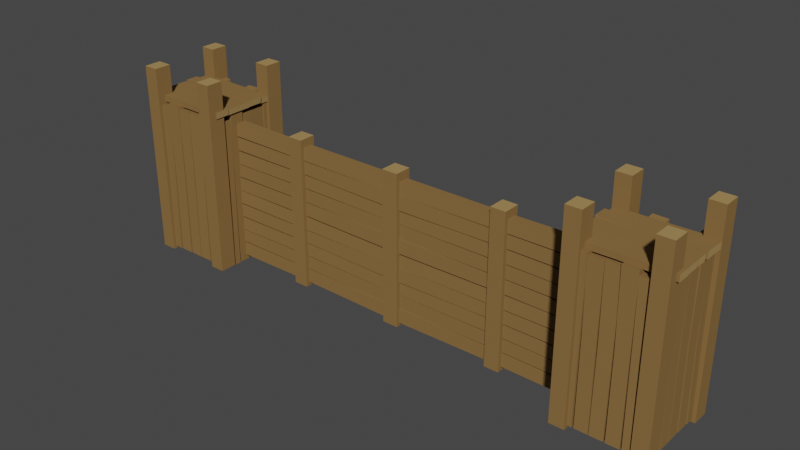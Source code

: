 # Source: WallTowers_FirstAge.blend  (saved by Blender 3.0.42; exported with 4.5.12 LTS)
import bpy
from mathutils import Matrix  # noqa: F401  (used for matrix-valued properties, if any)

bpy.ops.wm.read_factory_settings(use_empty=True)
scene = bpy.context.scene
scene.name = 'Scene'

# ---- collections
col_collection = bpy.data.collections.new('Collection'); scene.collection.children.link(col_collection)

# ---- materials (node trees are filled in below, after node groups)
mat_wood = bpy.data.materials.new('Wood')
mat_wood.alpha_threshold = 0.0
mat_wood.use_transparent_shadow = False
mat_wood.diffuse_color = (0.2462, 0.1444, 0.0538, 1.0)
mat_wood.roughness = 0.5
mat_wood_light = bpy.data.materials.new('Wood_Light')
mat_wood_light.alpha_threshold = 0.0
mat_wood_light.use_transparent_shadow = False
mat_wood_light.diffuse_color = (0.3757, 0.2432, 0.09746, 1.0)
mat_wood_light.roughness = 0.5

# ---- node groups
ng_auto_smooth = bpy.data.node_groups.new('Auto Smooth', 'GeometryNodeTree')
_s = ng_auto_smooth.interface.new_socket(name='Geometry', in_out='OUTPUT', socket_type='NodeSocketGeometry')
_s = ng_auto_smooth.interface.new_socket(name='Geometry', in_out='INPUT', socket_type='NodeSocketGeometry')
_s = ng_auto_smooth.interface.new_socket(name='Angle', in_out='INPUT', socket_type='NodeSocketFloat')
_s.subtype = 'ANGLE'
_s.min_value = 0.0
_s.max_value = 3.142
ng_auto_smooth.is_modifier = True
_N = ng_auto_smooth.nodes; _L = ng_auto_smooth.links
n0 = _N.new('NodeGroupOutput'); n0.name = 'Group Output'; n0.location = (480, -100)
n1 = _N.new('NodeGroupInput'); n1.name = 'Group Input'; n1.location = (-420, -300)
n2 = _N.new('NodeGroupInput'); n2.name = 'Group Input.001'; n2.location = (-60, -100)
n3 = _N.new('GeometryNodeSetShadeSmooth'); n3.name = 'Set Shade Smooth'; n3.location = (120, -100)
n3.domain = 'EDGE'
n4 = _N.new('GeometryNodeSetShadeSmooth'); n4.name = 'Set Shade Smooth.001'; n4.location = (300, -100)
n5 = _N.new('GeometryNodeInputMeshEdgeAngle'); n5.name = 'Edge Angle'; n5.location = (-420, -220)
n6 = _N.new('GeometryNodeInputEdgeSmooth'); n6.name = 'Is Edge Smooth'; n6.location = (-60, -160)
n7 = _N.new('GeometryNodeInputShadeSmooth'); n7.name = 'Is Face Smooth'; n7.location = (-240, -340)
n8 = _N.new('FunctionNodeBooleanMath'); n8.name = 'Boolean Math'; n8.location = (-60, -220)
n9 = _N.new('FunctionNodeCompare'); n9.name = 'Compare'; n9.location = (-240, -180)
n9.operation = 'LESS_EQUAL'
_L.new(n5.outputs[0], n9.inputs[0])
_L.new(n4.outputs[0], n0.inputs[0])
_L.new(n1.outputs[1], n9.inputs[1])
_L.new(n9.outputs[0], n8.inputs[0])
_L.new(n7.outputs[0], n8.inputs[1])
_L.new(n2.outputs[0], n3.inputs[0])
_L.new(n6.outputs[0], n3.inputs[1])
_L.new(n3.outputs[0], n4.inputs[0])
_L.new(n8.outputs[0], n3.inputs[2])
n0.is_active_output = True

# ---- material node trees

# ---- world
world_world = bpy.data.worlds.new('World'); scene.world = world_world
world_world.use_nodes = True; world_world.node_tree.nodes.clear()
_N = world_world.node_tree.nodes; _L = world_world.node_tree.links
n0 = _N.new('ShaderNodeOutputWorld'); n0.name = 'World Output'; n0.location = (300, 300)
n1 = _N.new('ShaderNodeBackground'); n1.name = 'Background'; n1.location = (10, 300)
n1.inputs[0].default_value = (0.05088, 0.05088, 0.05088, 1.0)
_L.new(n1.outputs[0], n0.inputs[0])
n0.is_active_output = True
world_world.color = (0.05088, 0.05088, 0.05088)
world_world.use_sun_shadow = False
world_world.sun_shadow_jitter_overblur = 0.0

# ---- meshes
me_cube_133 = bpy.data.meshes.new('Cube.133')
me_cube_133.from_pydata([(-0.9615, -0.08567, -0.0122), (-0.9615, -0.08567, 0.655), (-0.9615, -0.1446, -0.0122), (-0.9615, -0.1446, 0.655), (-0.9098, -0.08567, -0.0122), (-0.9098, -0.08567, 0.655), (-0.9098, -0.1446, -0.0122), (-0.9098, -0.1446, 0.655), (-0.71, -0.08567, -0.0122), (-0.71, -0.08567, 0.655), (-0.71, -0.1446, -0.0122), (-0.71, -0.1446, 0.655), (-0.6583, -0.08567, -0.0122), (-0.6583, -0.08567, 0.655), (-0.6583, -0.1446, -0.0122), (-0.6583, -0.1446, 0.655), (-0.7054, 0.1689, -0.0122), (-0.7054, 0.1689, 0.655), (-0.7054, 0.11, -0.0122), (-0.7054, 0.11, 0.655), (-0.6537, 0.1689, -0.0122), (-0.6537, 0.1689, 0.655), (-0.6537, 0.11, -0.0122), (-0.6537, 0.11, 0.655), (-0.9699, 0.1689, -0.0122), (-0.9699, 0.1689, 0.655), (-0.9699, 0.11, -0.0122), (-0.9699, 0.11, 0.655), (-0.9183, 0.1689, -0.0122), (-0.9183, 0.1689, 0.655), (-0.9183, 0.11, -0.0122), (-0.9183, 0.11, 0.655), (-0.9432, 0.1581, -0.002195), (-0.9443, 0.1595, 0.5413), (-0.9424, 0.1174, -0.002195), (-0.9435, 0.1202, 0.5373), (-0.8989, 0.1582, -0.002195), (-0.8944, 0.1597, 0.5407), (-0.8981, 0.1176, -0.002195), (-0.8936, 0.1203, 0.5368), (-0.9423, 0.156, 0.286), (-0.9416, 0.1218, 0.2925), (-0.8979, 0.1562, 0.2855), (-0.8972, 0.1219, 0.292), (-0.8924, 0.1573, -0.002195), (-0.8964, 0.1551, 0.5302), (-0.8917, 0.1188, -0.002195), (-0.8955, 0.1185, 0.5264), (-0.8481, 0.1578, -0.002195), (-0.8473, 0.1556, 0.5307), (-0.8473, 0.1192, -0.002195), (-0.8463, 0.119, 0.527), (-0.8935, 0.1546, 0.287), (-0.8927, 0.1225, 0.2923), (-0.8491, 0.1551, 0.2875), (-0.8484, 0.1229, 0.2928), (-0.6997, 0.1587, -0.002195), (-0.7057, 0.1562, 0.5265), (-0.7009, 0.1202, -0.002195), (-0.7067, 0.1197, 0.5226), (-0.744, 0.1598, -0.002195), (-0.7498, 0.1574, 0.5246), (-0.7453, 0.1212, -0.002195), (-0.7507, 0.1208, 0.5208), (-0.703, 0.1559, 0.2832), (-0.704, 0.1237, 0.2885), (-0.7474, 0.1569, 0.2816), (-0.7484, 0.1248, 0.2868), (-0.7503, 0.1581, -0.002195), (-0.7492, 0.1595, 0.5413), (-0.751, 0.1174, -0.002195), (-0.75, 0.1202, 0.5373), (-0.7946, 0.1582, -0.002195), (-0.7991, 0.1597, 0.5407), (-0.7954, 0.1176, -0.002195), (-0.7999, 0.1203, 0.5368), (-0.7512, 0.156, 0.286), (-0.7519, 0.1218, 0.2925), (-0.7956, 0.1562, 0.2855), (-0.7963, 0.1219, 0.292), (-0.8011, 0.1573, -0.002195), (-0.7971, 0.1551, 0.5302), (-0.8018, 0.1188, -0.002195), (-0.798, 0.1185, 0.5264), (-0.8454, 0.1578, -0.002195), (-0.8462, 0.1556, 0.5307), (-0.8462, 0.1192, -0.002195), (-0.8472, 0.119, 0.527), (-0.8, 0.1546, 0.287), (-0.8008, 0.1225, 0.2923), (-0.8444, 0.1551, 0.2875), (-0.8451, 0.1229, 0.2928), (-0.9578, -0.1193, -0.002195), (-0.9592, -0.1203, 0.5413), (-0.9171, -0.1185, -0.002195), (-0.9199, -0.1195, 0.5373), (-0.9579, -0.0749, -0.002195), (-0.9594, -0.07044, 0.5407), (-0.9172, -0.0741, -0.002195), (-0.92, -0.06959, 0.5368), (-0.9557, -0.1183, 0.286), (-0.9215, -0.1176, 0.2925), (-0.9558, -0.07394, 0.2855), (-0.9216, -0.07321, 0.292), (-0.957, -0.06845, -0.002195), (-0.9548, -0.07244, 0.5302), (-0.9184, -0.06772, -0.002195), (-0.9182, -0.0715, 0.5264), (-0.9575, -0.02409, -0.002195), (-0.9553, -0.02328, 0.5307), (-0.9189, -0.02336, -0.002195), (-0.9187, -0.02234, 0.527), (-0.9543, -0.06951, 0.287), (-0.9221, -0.06874, 0.2923), (-0.9548, -0.02514, 0.2875), (-0.9226, -0.02437, 0.2928), (-0.9584, 0.1243, -0.002195), (-0.9559, 0.1182, 0.5265), (-0.9198, 0.1231, -0.002195), (-0.9193, 0.1173, 0.5226), (-0.9595, 0.07994, -0.002195), (-0.9571, 0.07418, 0.5246), (-0.9209, 0.07872, -0.002195), (-0.9205, 0.07326, 0.5208), (-0.9555, 0.1209, 0.2832), (-0.9234, 0.12, 0.2885), (-0.9566, 0.07658, 0.2816), (-0.9245, 0.0756, 0.2868), (-0.9578, 0.07373, -0.002195), (-0.9592, 0.0748, 0.5413), (-0.9171, 0.07293, -0.002195), (-0.9199, 0.07395, 0.5373), (-0.9579, 0.02936, -0.002195), (-0.9594, 0.0249, 0.5407), (-0.9172, 0.02857, -0.002195), (-0.92, 0.02406, 0.5368), (-0.9557, 0.07277, 0.286), (-0.9215, 0.07204, 0.2925), (-0.9558, 0.02841, 0.2855), (-0.9216, 0.02767, 0.292), (-0.957, 0.02291, -0.002195), (-0.9548, 0.0269, 0.5302), (-0.9184, 0.02219, -0.002195), (-0.9182, 0.02596, 0.5264), (-0.9575, -0.02145, -0.002195), (-0.9553, -0.02226, 0.5307), (-0.9189, -0.02218, -0.002195), (-0.9187, -0.0232, 0.527), (-0.9543, 0.02397, 0.287), (-0.9221, 0.0232, 0.2923), (-0.9548, -0.0204, 0.2875), (-0.9226, -0.02116, 0.2928), (-0.9711, -0.1193, 0.5567), (-0.652, -0.1203, 0.5575), (-0.9711, -0.1185, 0.5344), (-0.6543, -0.1195, 0.5359), (-0.9711, -0.0749, 0.5568), (-0.6523, -0.07044, 0.5576), (-0.9711, -0.0741, 0.5345), (-0.6546, -0.06959, 0.536), (-0.8019, -0.1183, 0.5556), (-0.798, -0.1176, 0.5368), (-0.8021, -0.07394, 0.5556), (-0.7983, -0.07321, 0.5369), (-0.9686, -0.06845, 0.5539), (-0.656, -0.07244, 0.5527), (-0.9686, -0.06772, 0.5328), (-0.6582, -0.0715, 0.5327), (-0.9686, -0.02409, 0.5542), (-0.6557, -0.02328, 0.553), (-0.9686, -0.02336, 0.5331), (-0.6579, -0.02234, 0.533), (-0.7988, -0.06951, 0.5524), (-0.7957, -0.06874, 0.5348), (-0.7985, -0.02514, 0.5527), (-0.7954, -0.02437, 0.5351), (-0.9682, 0.1243, 0.5504), (-0.6578, 0.1182, 0.549), (-0.9682, 0.1231, 0.5293), (-0.66, 0.1173, 0.529), (-0.9682, 0.07994, 0.551), (-0.6588, 0.07418, 0.5497), (-0.9682, 0.07872, 0.5299), (-0.6611, 0.07326, 0.5297), (-0.8006, 0.1209, 0.5488), (-0.7975, 0.12, 0.5312), (-0.8016, 0.07658, 0.5494), (-0.7985, 0.0756, 0.5318), (-0.9711, 0.07373, 0.5567), (-0.652, 0.0748, 0.5575), (-0.9711, 0.07293, 0.5344), (-0.6543, 0.07395, 0.5359), (-0.9711, 0.02936, 0.5568), (-0.6523, 0.0249, 0.5576), (-0.9711, 0.02857, 0.5345), (-0.6546, 0.02406, 0.536), (-0.8019, 0.07277, 0.5556), (-0.798, 0.07204, 0.5368), (-0.8021, 0.02841, 0.5556), (-0.7983, 0.02767, 0.5369), (-0.9686, 0.02291, 0.5539), (-0.656, 0.0269, 0.5527), (-0.9686, 0.02219, 0.5328), (-0.6582, 0.02596, 0.5327), (-0.9686, -0.02145, 0.5542), (-0.6557, -0.02226, 0.553), (-0.9686, -0.02218, 0.5331), (-0.6579, -0.0232, 0.533), (-0.7988, 0.02397, 0.5524), (-0.7957, 0.0232, 0.5348), (-0.7985, -0.0204, 0.5527), (-0.7954, -0.02116, 0.5351), (-0.6804, -0.1338, -0.002195), (-0.6793, -0.1352, 0.5413), (-0.6812, -0.09314, -0.002195), (-0.6802, -0.0959, 0.5373), (-0.7248, -0.134, -0.002195), (-0.7292, -0.1354, 0.5407), (-0.7256, -0.09327, -0.002195), (-0.7301, -0.09604, 0.5368), (-0.6814, -0.1317, 0.286), (-0.6821, -0.09751, 0.2925), (-0.7257, -0.1319, 0.2855), (-0.7265, -0.09763, 0.292), (-0.7312, -0.133, -0.002195), (-0.7272, -0.1308, 0.5302), (-0.732, -0.09446, -0.002195), (-0.7282, -0.09422, 0.5264), (-0.7756, -0.1335, -0.002195), (-0.7764, -0.1313, 0.5307), (-0.7763, -0.09494, -0.002195), (-0.7773, -0.09475, 0.527), (-0.7302, -0.1303, 0.287), (-0.7309, -0.09816, 0.2923), (-0.7745, -0.1308, 0.2875), (-0.7753, -0.09864, 0.2928), (-0.924, -0.1344, -0.002195), (-0.9179, -0.1319, 0.5265), (-0.9228, -0.09587, -0.002195), (-0.917, -0.09536, 0.5226), (-0.8796, -0.1355, -0.002195), (-0.8739, -0.1331, 0.5246), (-0.8784, -0.09694, -0.002195), (-0.8729, -0.09654, 0.5208), (-0.9206, -0.1316, 0.2832), (-0.9196, -0.09944, 0.2885), (-0.8763, -0.1326, 0.2816), (-0.8753, -0.1005, 0.2868), (-0.8734, -0.1338, -0.002195), (-0.8745, -0.1352, 0.5413), (-0.8726, -0.09314, -0.002195), (-0.8736, -0.0959, 0.5373), (-0.829, -0.134, -0.002195), (-0.8246, -0.1354, 0.5407), (-0.8282, -0.09327, -0.002195), (-0.8237, -0.09604, 0.5368), (-0.8725, -0.1317, 0.286), (-0.8717, -0.09751, 0.2925), (-0.8281, -0.1319, 0.2855), (-0.8274, -0.09763, 0.292), (-0.8226, -0.133, -0.002195), (-0.8266, -0.1308, 0.5302), (-0.8219, -0.09446, -0.002195), (-0.8256, -0.09422, 0.5264), (-0.7782, -0.1335, -0.002195), (-0.7774, -0.1313, 0.5307), (-0.7775, -0.09494, -0.002195), (-0.7765, -0.09475, 0.527), (-0.8237, -0.1303, 0.287), (-0.8229, -0.09816, 0.2923), (-0.7793, -0.1308, 0.2875), (-0.7785, -0.09864, 0.2928), (-0.6759, -0.02595, 0.001383), (-0.6759, 0.01473, 0.002179), (-0.6759, -0.02608, 0.04575), (-0.6759, 0.01461, 0.04654), (-0.3878, -0.02387, 0.002338), (-0.3812, 0.01037, 0.003071), (-0.3882, -0.02399, 0.0467), (-0.3817, 0.01024, 0.04744), (-0.6759, -0.02516, 0.0522), (-0.6759, 0.01341, 0.05292), (-0.6759, -0.02563, 0.09656), (-0.6759, 0.01293, 0.09729), (-0.3868, -0.02242, 0.05114), (-0.3815, 0.009719, 0.05191), (-0.3862, -0.0229, 0.0955), (-0.3809, 0.009241, 0.09627), (-0.6759, -0.02656, 0.2449), (-0.6759, 0.01201, 0.2437), (-0.6759, -0.02763, 0.2006), (-0.6759, 0.01094, 0.1994), (-0.3905, -0.02369, 0.2416), (-0.3853, 0.008443, 0.2406), (-0.3922, -0.02475, 0.1972), (-0.3869, 0.007376, 0.1962), (-0.6759, -0.02595, 0.1944), (-0.6759, 0.01473, 0.1936), (-0.6759, -0.02608, 0.15), (-0.6759, 0.01461, 0.1492), (-0.3878, -0.02387, 0.1934), (-0.3812, 0.01037, 0.1927), (-0.3882, -0.02399, 0.1491), (-0.3817, 0.01024, 0.1483), (-0.6759, -0.02516, 0.1436), (-0.6759, 0.01341, 0.1428), (-0.6759, -0.02563, 0.0992), (-0.6759, 0.01293, 0.09847), (-0.3868, -0.02242, 0.1446), (-0.3815, 0.009719, 0.1438), (-0.3862, -0.0229, 0.1003), (-0.3809, 0.009241, 0.09948), (-0.6759, -0.02595, 0.2468), (-0.6759, 0.01473, 0.2476), (-0.6759, -0.02608, 0.2911), (-0.6759, 0.01461, 0.2919), (-0.3878, -0.02387, 0.2477), (-0.3812, 0.01037, 0.2484), (-0.3882, -0.02399, 0.2921), (-0.3817, 0.01024, 0.2928), (-0.6759, -0.02516, 0.2976), (-0.6759, 0.01341, 0.2983), (-0.6759, -0.02563, 0.3419), (-0.6759, 0.01293, 0.3427), (-0.3868, -0.02242, 0.2965), (-0.3815, 0.009719, 0.2973), (-0.3862, -0.0229, 0.3409), (-0.3809, 0.009241, 0.3417), (-0.6759, -0.02656, 0.4903), (-0.6759, 0.01201, 0.4891), (-0.6759, -0.02763, 0.446), (-0.6759, 0.01094, 0.4447), (-0.3905, -0.02369, 0.487), (-0.3853, 0.008443, 0.486), (-0.3922, -0.02475, 0.4426), (-0.3869, 0.007376, 0.4416), (-0.6759, -0.02595, 0.4398), (-0.6759, 0.01473, 0.439), (-0.6759, -0.02608, 0.3954), (-0.6759, 0.01461, 0.3946), (-0.3878, -0.02387, 0.4388), (-0.3812, 0.01037, 0.4381), (-0.3882, -0.02399, 0.3944), (-0.3817, 0.01024, 0.3937), (-0.6759, -0.02516, 0.3889), (-0.6759, 0.01341, 0.3882), (-0.6759, -0.02563, 0.3446), (-0.6759, 0.01293, 0.3438), (-0.3868, -0.02242, 0.39), (-0.3815, 0.009719, 0.3892), (-0.3862, -0.0229, 0.3456), (-0.3809, 0.009241, 0.3449), (-0.4144, 0.02221, -0.0122), (-0.4144, 0.02221, 0.5138), (-0.4144, -0.03672, -0.0122), (-0.4144, -0.03672, 0.5138), (-0.3627, 0.02221, -0.0122), (-0.3627, 0.02221, 0.5138), (-0.3627, -0.03672, -0.0122), (-0.3627, -0.03672, 0.5138), (-0.02795, 0.02221, -0.0122), (-0.02795, 0.02221, 0.5138), (-0.02795, -0.03672, -0.0122), (-0.02795, -0.03672, 0.5138), (-0.6659, 0.1436, -0.01753), (-0.6644, 0.1446, 0.5259), (-0.7065, 0.1428, -0.01753), (-0.7038, 0.1438, 0.522), (-0.6657, 0.09919, -0.01753), (-0.6643, 0.09473, 0.5254), (-0.7064, 0.0984, -0.01753), (-0.7036, 0.09389, 0.5215), (-0.6679, 0.1426, 0.2706), (-0.7022, 0.1419, 0.2772), (-0.6678, 0.09824, 0.2702), (-0.702, 0.0975, 0.2767), (-0.6666, 0.09275, -0.01753), (-0.6689, 0.09673, 0.5148), (-0.7052, 0.09202, -0.01753), (-0.7055, 0.09579, 0.5111), (-0.6662, 0.04838, -0.01753), (-0.6684, 0.04757, 0.5154), (-0.7047, 0.04765, -0.01753), (-0.7049, 0.04663, 0.5116), (-0.6694, 0.0938, 0.2716), (-0.7015, 0.09303, 0.2769), (-0.6689, 0.04944, 0.2722), (-0.701, 0.04867, 0.2775), (-0.6652, -0.1, -0.01753), (-0.6678, -0.09395, 0.5111), (-0.7038, -0.09877, -0.01753), (-0.7043, -0.09303, 0.5073), (-0.6642, -0.05564, -0.01753), (-0.6666, -0.04989, 0.5093), (-0.7027, -0.05442, -0.01753), (-0.7031, -0.04897, 0.5054), (-0.6681, -0.09664, 0.2679), (-0.7002, -0.09566, 0.2731), (-0.6671, -0.05228, 0.2662), (-0.6992, -0.05131, 0.2715), (-0.6659, -0.04943, -0.01753), (-0.6644, -0.0505, 0.5259), (-0.7065, -0.04864, -0.01753), (-0.7038, -0.04965, 0.522), (-0.6657, -0.005067, -0.01753), (-0.6643, -0.0006086, 0.5254), (-0.7064, -0.004271, -0.01753), (-0.7036, 0.000239, 0.5215), (-0.6679, -0.04848, 0.2706), (-0.7022, -0.04774, 0.2772), (-0.6678, -0.004112, 0.2702), (-0.702, -0.003379, 0.2767), (-0.6666, 0.00138, -0.01753), (-0.6689, -0.002607, 0.5148), (-0.7052, 0.002108, -0.01753), (-0.7055, -0.001668, 0.5111), (-0.6662, 0.04574, -0.01753), (-0.6684, 0.04655, 0.5154), (-0.7047, 0.04647, -0.01753), (-0.7049, 0.04749, 0.5116), (-0.6694, 0.0003249, 0.2716), (-0.7015, 0.001094, 0.2769), (-0.6689, 0.04469, 0.2722), (-0.701, 0.04546, 0.2775), (0.9615, -0.08567, -0.0122), (0.9615, -0.08567, 0.655), (0.9615, -0.1446, -0.0122), (0.9615, -0.1446, 0.655), (0.9098, -0.08567, -0.0122), (0.9098, -0.08567, 0.655), (0.9098, -0.1446, -0.0122), (0.9098, -0.1446, 0.655), (0.71, -0.08567, -0.0122), (0.71, -0.08567, 0.655), (0.71, -0.1446, -0.0122), (0.71, -0.1446, 0.655), (0.6583, -0.08567, -0.0122), (0.6583, -0.08567, 0.655), (0.6583, -0.1446, -0.0122), (0.6583, -0.1446, 0.655), (0.7054, 0.1689, -0.0122), (0.7054, 0.1689, 0.655), (0.7054, 0.11, -0.0122), (0.7054, 0.11, 0.655), (0.6537, 0.1689, -0.0122), (0.6537, 0.1689, 0.655), (0.6537, 0.11, -0.0122), (0.6537, 0.11, 0.655), (0.9699, 0.1689, -0.0122), (0.9699, 0.1689, 0.655), (0.9699, 0.11, -0.0122), (0.9699, 0.11, 0.655), (0.9183, 0.1689, -0.0122), (0.9183, 0.1689, 0.655), (0.9183, 0.11, -0.0122), (0.9183, 0.11, 0.655), (0.9432, 0.1581, -0.002195), (0.9443, 0.1595, 0.5413), (0.9424, 0.1174, -0.002195), (0.9435, 0.1202, 0.5373), (0.8989, 0.1582, -0.002195), (0.8944, 0.1597, 0.5407), (0.8981, 0.1176, -0.002195), (0.8936, 0.1203, 0.5368), (0.9423, 0.156, 0.286), (0.9416, 0.1218, 0.2925), (0.8979, 0.1562, 0.2855), (0.8972, 0.1219, 0.292), (0.8924, 0.1573, -0.002195), (0.8964, 0.1551, 0.5302), (0.8917, 0.1188, -0.002195), (0.8955, 0.1185, 0.5264), (0.8481, 0.1578, -0.002195), (0.8473, 0.1556, 0.5307), (0.8473, 0.1192, -0.002195), (0.8463, 0.119, 0.527), (0.8935, 0.1546, 0.287), (0.8927, 0.1225, 0.2923), (0.8491, 0.1551, 0.2875), (0.8484, 0.1229, 0.2928), (0.6997, 0.1587, -0.002195), (0.7057, 0.1562, 0.5265), (0.7009, 0.1202, -0.002195), (0.7067, 0.1197, 0.5226), (0.744, 0.1598, -0.002195), (0.7498, 0.1574, 0.5246), (0.7453, 0.1212, -0.002195), (0.7507, 0.1208, 0.5208), (0.703, 0.1559, 0.2832), (0.704, 0.1237, 0.2885), (0.7474, 0.1569, 0.2816), (0.7484, 0.1248, 0.2868), (0.7503, 0.1581, -0.002195), (0.7492, 0.1595, 0.5413), (0.751, 0.1174, -0.002195), (0.75, 0.1202, 0.5373), (0.7946, 0.1582, -0.002195), (0.7991, 0.1597, 0.5407), (0.7954, 0.1176, -0.002195), (0.7999, 0.1203, 0.5368), (0.7512, 0.156, 0.286), (0.7519, 0.1218, 0.2925), (0.7956, 0.1562, 0.2855), (0.7963, 0.1219, 0.292), (0.8011, 0.1573, -0.002195), (0.7971, 0.1551, 0.5302), (0.8018, 0.1188, -0.002195), (0.798, 0.1185, 0.5264), (0.8454, 0.1578, -0.002195), (0.8462, 0.1556, 0.5307), (0.8462, 0.1192, -0.002195), (0.8472, 0.119, 0.527), (0.8, 0.1546, 0.287), (0.8008, 0.1225, 0.2923), (0.8444, 0.1551, 0.2875), (0.8451, 0.1229, 0.2928), (0.9578, -0.1193, -0.002195), (0.9592, -0.1203, 0.5413), (0.9171, -0.1185, -0.002195), (0.9199, -0.1195, 0.5373), (0.9579, -0.0749, -0.002195), (0.9594, -0.07044, 0.5407), (0.9172, -0.0741, -0.002195), (0.92, -0.06959, 0.5368), (0.9557, -0.1183, 0.286), (0.9215, -0.1176, 0.2925), (0.9558, -0.07394, 0.2855), (0.9216, -0.07321, 0.292), (0.957, -0.06845, -0.002195), (0.9548, -0.07244, 0.5302), (0.9184, -0.06772, -0.002195), (0.9182, -0.0715, 0.5264), (0.9575, -0.02409, -0.002195), (0.9553, -0.02328, 0.5307), (0.9189, -0.02336, -0.002195), (0.9187, -0.02234, 0.527), (0.9543, -0.06951, 0.287), (0.9221, -0.06874, 0.2923), (0.9548, -0.02514, 0.2875), (0.9226, -0.02437, 0.2928), (0.9584, 0.1243, -0.002195), (0.9559, 0.1182, 0.5265), (0.9198, 0.1231, -0.002195), (0.9193, 0.1173, 0.5226), (0.9595, 0.07994, -0.002195), (0.9571, 0.07418, 0.5246), (0.9209, 0.07872, -0.002195), (0.9205, 0.07326, 0.5208), (0.9555, 0.1209, 0.2832), (0.9234, 0.12, 0.2885), (0.9566, 0.07658, 0.2816), (0.9245, 0.0756, 0.2868), (0.9578, 0.07373, -0.002195), (0.9592, 0.0748, 0.5413), (0.9171, 0.07293, -0.002195), (0.9199, 0.07395, 0.5373), (0.9579, 0.02936, -0.002195), (0.9594, 0.0249, 0.5407), (0.9172, 0.02857, -0.002195), (0.92, 0.02406, 0.5368), (0.9557, 0.07277, 0.286), (0.9215, 0.07204, 0.2925), (0.9558, 0.02841, 0.2855), (0.9216, 0.02767, 0.292), (0.957, 0.02291, -0.002195), (0.9548, 0.0269, 0.5302), (0.9184, 0.02219, -0.002195), (0.9182, 0.02596, 0.5264), (0.9575, -0.02145, -0.002195), (0.9553, -0.02226, 0.5307), (0.9189, -0.02218, -0.002195), (0.9187, -0.0232, 0.527), (0.9543, 0.02397, 0.287), (0.9221, 0.0232, 0.2923), (0.9548, -0.0204, 0.2875), (0.9226, -0.02116, 0.2928), (0.9711, -0.1193, 0.5567), (0.652, -0.1203, 0.5575), (0.9711, -0.1185, 0.5344), (0.6543, -0.1195, 0.5359), (0.9711, -0.0749, 0.5568), (0.6523, -0.07044, 0.5576), (0.9711, -0.0741, 0.5345), (0.6546, -0.06959, 0.536), (0.8019, -0.1183, 0.5556), (0.798, -0.1176, 0.5368), (0.8021, -0.07394, 0.5556), (0.7983, -0.07321, 0.5369), (0.9686, -0.06845, 0.5539), (0.656, -0.07244, 0.5527), (0.9686, -0.06772, 0.5328), (0.6582, -0.0715, 0.5327), (0.9686, -0.02409, 0.5542), (0.6557, -0.02328, 0.553), (0.9686, -0.02336, 0.5331), (0.6579, -0.02234, 0.533), (0.7988, -0.06951, 0.5524), (0.7957, -0.06874, 0.5348), (0.7985, -0.02514, 0.5527), (0.7954, -0.02437, 0.5351), (0.9682, 0.1243, 0.5504), (0.6578, 0.1182, 0.549), (0.9682, 0.1231, 0.5293), (0.66, 0.1173, 0.529), (0.9682, 0.07994, 0.551), (0.6588, 0.07418, 0.5497), (0.9682, 0.07872, 0.5299), (0.6611, 0.07326, 0.5297), (0.8006, 0.1209, 0.5488), (0.7975, 0.12, 0.5312), (0.8016, 0.07658, 0.5494), (0.7985, 0.0756, 0.5318), (0.9711, 0.07373, 0.5567), (0.652, 0.0748, 0.5575), (0.9711, 0.07293, 0.5344), (0.6543, 0.07395, 0.5359), (0.9711, 0.02936, 0.5568), (0.6523, 0.0249, 0.5576), (0.9711, 0.02857, 0.5345), (0.6546, 0.02406, 0.536), (0.8019, 0.07277, 0.5556), (0.798, 0.07204, 0.5368), (0.8021, 0.02841, 0.5556), (0.7983, 0.02767, 0.5369), (0.9686, 0.02291, 0.5539), (0.656, 0.0269, 0.5527), (0.9686, 0.02219, 0.5328), (0.6582, 0.02596, 0.5327), (0.9686, -0.02145, 0.5542), (0.6557, -0.02226, 0.553), (0.9686, -0.02218, 0.5331), (0.6579, -0.0232, 0.533), (0.7988, 0.02397, 0.5524), (0.7957, 0.0232, 0.5348), (0.7985, -0.0204, 0.5527), (0.7954, -0.02116, 0.5351), (0.6804, -0.1338, -0.002195), (0.6793, -0.1352, 0.5413), (0.6812, -0.09314, -0.002195), (0.6802, -0.0959, 0.5373), (0.7248, -0.134, -0.002195), (0.7292, -0.1354, 0.5407), (0.7256, -0.09327, -0.002195), (0.7301, -0.09604, 0.5368), (0.6814, -0.1317, 0.286), (0.6821, -0.09751, 0.2925), (0.7257, -0.1319, 0.2855), (0.7265, -0.09763, 0.292), (0.7312, -0.133, -0.002195), (0.7272, -0.1308, 0.5302), (0.732, -0.09446, -0.002195), (0.7282, -0.09422, 0.5264), (0.7756, -0.1335, -0.002195), (0.7764, -0.1313, 0.5307), (0.7763, -0.09494, -0.002195), (0.7773, -0.09475, 0.527), (0.7302, -0.1303, 0.287), (0.7309, -0.09816, 0.2923), (0.7745, -0.1308, 0.2875), (0.7753, -0.09864, 0.2928), (0.924, -0.1344, -0.002195), (0.9179, -0.1319, 0.5265), (0.9228, -0.09587, -0.002195), (0.917, -0.09536, 0.5226), (0.8796, -0.1355, -0.002195), (0.8739, -0.1331, 0.5246), (0.8784, -0.09694, -0.002195), (0.8729, -0.09654, 0.5208), (0.9206, -0.1316, 0.2832), (0.9196, -0.09944, 0.2885), (0.8763, -0.1326, 0.2816), (0.8753, -0.1005, 0.2868), (0.8734, -0.1338, -0.002195), (0.8745, -0.1352, 0.5413), (0.8726, -0.09314, -0.002195), (0.8736, -0.0959, 0.5373), (0.829, -0.134, -0.002195), (0.8246, -0.1354, 0.5407), (0.8282, -0.09327, -0.002195), (0.8237, -0.09604, 0.5368), (0.8725, -0.1317, 0.286), (0.8717, -0.09751, 0.2925), (0.8281, -0.1319, 0.2855), (0.8274, -0.09763, 0.292), (0.8226, -0.133, -0.002195), (0.8266, -0.1308, 0.5302), (0.8219, -0.09446, -0.002195), (0.8256, -0.09422, 0.5264), (0.7782, -0.1335, -0.002195), (0.7774, -0.1313, 0.5307), (0.7775, -0.09494, -0.002195), (0.7765, -0.09475, 0.527), (0.8237, -0.1303, 0.287), (0.8229, -0.09816, 0.2923), (0.7793, -0.1308, 0.2875), (0.7785, -0.09864, 0.2928), (0.6759, -0.02595, 0.001383), (1.196e-09, -0.02737, 0.0003137), (0.6759, 0.01473, 0.002179), (-5.236e-10, 0.01198, 0.001161), (0.6759, -0.02608, 0.04575), (1.203e-09, -0.02751, 0.05021), (0.6759, 0.01461, 0.04654), (-5.173e-10, 0.01183, 0.05105), (0.3878, -0.02387, 0.002338), (0.3812, 0.01037, 0.003071), (0.3882, -0.02399, 0.0467), (0.3817, 0.01024, 0.04744), (0.6759, -0.02516, 0.0522), (1.002e-09, -0.02291, 0.04821), (0.6759, 0.01341, 0.05292), (-5.972e-10, 0.01366, 0.04915), (0.6759, -0.02563, 0.09656), (1.025e-09, -0.02344, 0.09737), (0.6759, 0.01293, 0.09729), (-5.74e-10, 0.01313, 0.09831), (0.3868, -0.02242, 0.05114), (0.3815, 0.009719, 0.05191), (0.3862, -0.0229, 0.0955), (0.3809, 0.009241, 0.09627), (0.6759, -0.02656, 0.2449), (1.051e-09, -0.02404, 0.2389), (0.6759, 0.01201, 0.2437), (-5.472e-10, 0.01252, 0.238), (0.6759, -0.02763, 0.2006), (1.103e-09, -0.02522, 0.1948), (0.6759, 0.01094, 0.1994), (-4.955e-10, 0.01134, 0.1939), (0.3905, -0.02369, 0.2416), (0.3853, 0.008443, 0.2406), (0.3922, -0.02475, 0.1972), (0.3869, 0.007376, 0.1962), (0.6759, -0.02595, 0.1944), (1.196e-09, -0.02737, 0.1954), (0.6759, 0.01473, 0.1936), (-5.236e-10, 0.01198, 0.1946), (0.6759, -0.02608, 0.15), (1.203e-09, -0.02751, 0.1455), (0.6759, 0.01461, 0.1492), (-5.173e-10, 0.01183, 0.1447), (0.3878, -0.02387, 0.1934), (0.3812, 0.01037, 0.1927), (0.3882, -0.02399, 0.1491), (0.3817, 0.01024, 0.1483), (0.6759, -0.02516, 0.1436), (1.002e-09, -0.02291, 0.1475), (0.6759, 0.01341, 0.1428), (-5.972e-10, 0.01366, 0.1466), (0.6759, -0.02563, 0.0992), (1.025e-09, -0.02344, 0.09839), (0.6759, 0.01293, 0.09847), (-5.74e-10, 0.01313, 0.09745), (0.3868, -0.02242, 0.1446), (0.3815, 0.009719, 0.1438), (0.3862, -0.0229, 0.1003), (0.3809, 0.009241, 0.09948), (0.6759, -0.02595, 0.2468), (1.196e-09, -0.02737, 0.2457), (0.6759, 0.01473, 0.2476), (-5.236e-10, 0.01198, 0.2465), (0.6759, -0.02608, 0.2911), (1.203e-09, -0.02751, 0.2956), (0.6759, 0.01461, 0.2919), (-5.173e-10, 0.01183, 0.2964), (0.3878, -0.02387, 0.2477), (0.3812, 0.01037, 0.2484), (0.3882, -0.02399, 0.2921), (0.3817, 0.01024, 0.2928), (0.6759, -0.02516, 0.2976), (1.002e-09, -0.02291, 0.2936), (0.6759, 0.01341, 0.2983), (-5.972e-10, 0.01366, 0.2945), (0.6759, -0.02563, 0.3419), (1.025e-09, -0.02344, 0.3427), (0.6759, 0.01293, 0.3427), (-5.74e-10, 0.01313, 0.3437), (0.3868, -0.02242, 0.2965), (0.3815, 0.009719, 0.2973), (0.3862, -0.0229, 0.3409), (0.3809, 0.009241, 0.3417), (0.6759, -0.02656, 0.4903), (1.051e-09, -0.02404, 0.4843), (0.6759, 0.01201, 0.4891), (-5.472e-10, 0.01252, 0.4833), (0.6759, -0.02763, 0.446), (1.103e-09, -0.02522, 0.4402), (0.6759, 0.01094, 0.4447), (-4.955e-10, 0.01134, 0.4393), (0.3905, -0.02369, 0.487), (0.3853, 0.008443, 0.486), (0.3922, -0.02475, 0.4426), (0.3869, 0.007376, 0.4416), (0.6759, -0.02595, 0.4398), (1.196e-09, -0.02737, 0.4408), (0.6759, 0.01473, 0.439), (-5.236e-10, 0.01198, 0.44), (0.6759, -0.02608, 0.3954), (1.203e-09, -0.02751, 0.3909), (0.6759, 0.01461, 0.3946), (-5.173e-10, 0.01183, 0.3901), (0.3878, -0.02387, 0.4388), (0.3812, 0.01037, 0.4381), (0.3882, -0.02399, 0.3944), (0.3817, 0.01024, 0.3937), (0.6759, -0.02516, 0.3889), (1.002e-09, -0.02291, 0.3929), (0.6759, 0.01341, 0.3882), (-5.972e-10, 0.01366, 0.392), (0.6759, -0.02563, 0.3446), (1.025e-09, -0.02344, 0.3438), (0.6759, 0.01293, 0.3438), (-5.74e-10, 0.01313, 0.3428), (0.3868, -0.02242, 0.39), (0.3815, 0.009719, 0.3892), (0.3862, -0.0229, 0.3456), (0.3809, 0.009241, 0.3449), (0.4144, 0.02221, -0.0122), (0.4144, 0.02221, 0.5138), (0.4144, -0.03672, -0.0122), (0.4144, -0.03672, 0.5138), (0.3627, 0.02221, -0.0122), (0.3627, 0.02221, 0.5138), (0.3627, -0.03672, -0.0122), (0.3627, -0.03672, 0.5138), (0.02795, 0.02221, -0.0122), (0.02795, 0.02221, 0.5138), (0.02795, -0.03672, -0.0122), (0.02795, -0.03672, 0.5138), (-9.707e-10, 0.02221, -0.0122), (-9.707e-10, 0.02221, 0.5138), (1.605e-09, -0.03672, -0.0122), (1.605e-09, -0.03672, 0.5138), (0.6659, 0.1436, -0.01753), (0.6644, 0.1446, 0.5259), (0.7065, 0.1428, -0.01753), (0.7038, 0.1438, 0.522), (0.6657, 0.09919, -0.01753), (0.6643, 0.09473, 0.5254), (0.7064, 0.0984, -0.01753), (0.7036, 0.09389, 0.5215), (0.6679, 0.1426, 0.2706), (0.7022, 0.1419, 0.2772), (0.6678, 0.09824, 0.2702), (0.702, 0.0975, 0.2767), (0.6666, 0.09275, -0.01753), (0.6689, 0.09673, 0.5148), (0.7052, 0.09202, -0.01753), (0.7055, 0.09579, 0.5111), (0.6662, 0.04838, -0.01753), (0.6684, 0.04757, 0.5154), (0.7047, 0.04765, -0.01753), (0.7049, 0.04663, 0.5116), (0.6694, 0.0938, 0.2716), (0.7015, 0.09303, 0.2769), (0.6689, 0.04944, 0.2722), (0.701, 0.04867, 0.2775), (0.6652, -0.1, -0.01753), (0.6678, -0.09395, 0.5111), (0.7038, -0.09877, -0.01753), (0.7043, -0.09303, 0.5073), (0.6642, -0.05564, -0.01753), (0.6666, -0.04989, 0.5093), (0.7027, -0.05442, -0.01753), (0.7031, -0.04897, 0.5054), (0.6681, -0.09664, 0.2679), (0.7002, -0.09566, 0.2731), (0.6671, -0.05228, 0.2662), (0.6992, -0.05131, 0.2715), (0.6659, -0.04943, -0.01753), (0.6644, -0.0505, 0.5259), (0.7065, -0.04864, -0.01753), (0.7038, -0.04965, 0.522), (0.6657, -0.005067, -0.01753), (0.6643, -0.0006086, 0.5254), (0.7064, -0.004271, -0.01753), (0.7036, 0.0002391, 0.5215), (0.6679, -0.04848, 0.2706), (0.7022, -0.04774, 0.2772), (0.6678, -0.004112, 0.2702), (0.702, -0.003379, 0.2767), (0.6666, 0.00138, -0.01753), (0.6689, -0.002607, 0.5148), (0.7052, 0.002108, -0.01753), (0.7055, -0.001668, 0.5111), (0.6662, 0.04574, -0.01753), (0.6684, 0.04655, 0.5154), (0.7047, 0.04647, -0.01753), (0.7049, 0.04749, 0.5116), (0.6694, 0.000325, 0.2716), (0.7015, 0.001094, 0.2769), (0.6689, 0.04469, 0.2722), (0.701, 0.04546, 0.2775)], [], [(1, 0, 2, 3), (5, 7, 6, 4), (1, 5, 4, 0), (2, 6, 7, 3), (2, 0, 4, 6), (1, 3, 7, 5), (9, 8, 10, 11), (13, 15, 14, 12), (9, 13, 12, 8), (10, 14, 15, 11), (10, 8, 12, 14), (9, 11, 15, 13), (17, 16, 18, 19), (21, 23, 22, 20), (17, 21, 20, 16), (18, 22, 23, 19), (18, 16, 20, 22), (17, 19, 23, 21), (25, 24, 26, 27), (29, 31, 30, 28), (25, 29, 28, 24), (26, 30, 31, 27), (26, 24, 28, 30), (25, 27, 31, 29), (40, 32, 34, 41), (42, 43, 38, 36), (35, 39, 37, 33), (40, 42, 36, 32), (41, 43, 39, 35), (34, 38, 43, 41), (33, 37, 42, 40), (37, 39, 43, 42), (33, 40, 41, 35), (52, 44, 46, 53), (54, 55, 50, 48), (47, 51, 49, 45), (52, 54, 48, 44), (53, 55, 51, 47), (46, 50, 55, 53), (45, 49, 54, 52), (49, 51, 55, 54), (45, 52, 53, 47), (64, 65, 58, 56), (66, 60, 62, 67), (59, 57, 61, 63), (64, 56, 60, 66), (65, 59, 63, 67), (58, 65, 67, 62), (57, 64, 66, 61), (61, 66, 67, 63), (57, 59, 65, 64), (76, 77, 70, 68), (78, 72, 74, 79), (71, 69, 73, 75), (76, 68, 72, 78), (77, 71, 75, 79), (70, 77, 79, 74), (69, 76, 78, 73), (73, 78, 79, 75), (69, 71, 77, 76), (88, 89, 82, 80), (90, 84, 86, 91), (83, 81, 85, 87), (88, 80, 84, 90), (89, 83, 87, 91), (82, 89, 91, 86), (81, 88, 90, 85), (85, 90, 91, 87), (81, 83, 89, 88), (100, 92, 94, 101), (102, 103, 98, 96), (95, 99, 97, 93), (100, 102, 96, 92), (101, 103, 99, 95), (94, 98, 103, 101), (93, 97, 102, 100), (97, 99, 103, 102), (93, 100, 101, 95), (112, 104, 106, 113), (114, 115, 110, 108), (107, 111, 109, 105), (112, 114, 108, 104), (113, 115, 111, 107), (106, 110, 115, 113), (105, 109, 114, 112), (109, 111, 115, 114), (105, 112, 113, 107), (124, 125, 118, 116), (126, 120, 122, 127), (119, 117, 121, 123), (124, 116, 120, 126), (125, 119, 123, 127), (118, 125, 127, 122), (117, 124, 126, 121), (121, 126, 127, 123), (117, 119, 125, 124), (136, 137, 130, 128), (138, 132, 134, 139), (131, 129, 133, 135), (136, 128, 132, 138), (137, 131, 135, 139), (130, 137, 139, 134), (129, 136, 138, 133), (133, 138, 139, 135), (129, 131, 137, 136), (148, 149, 142, 140), (150, 144, 146, 151), (143, 141, 145, 147), (148, 140, 144, 150), (149, 143, 147, 151), (142, 149, 151, 146), (141, 148, 150, 145), (145, 150, 151, 147), (141, 143, 149, 148), (160, 152, 154, 161), (162, 163, 158, 156), (155, 159, 157, 153), (160, 162, 156, 152), (161, 163, 159, 155), (154, 158, 163, 161), (153, 157, 162, 160), (157, 159, 163, 162), (153, 160, 161, 155), (172, 164, 166, 173), (174, 175, 170, 168), (167, 171, 169, 165), (172, 174, 168, 164), (173, 175, 171, 167), (166, 170, 175, 173), (165, 169, 174, 172), (169, 171, 175, 174), (165, 172, 173, 167), (184, 185, 178, 176), (186, 180, 182, 187), (179, 177, 181, 183), (184, 176, 180, 186), (185, 179, 183, 187), (178, 185, 187, 182), (177, 184, 186, 181), (181, 186, 187, 183), (177, 179, 185, 184), (196, 197, 190, 188), (198, 192, 194, 199), (191, 189, 193, 195), (196, 188, 192, 198), (197, 191, 195, 199), (190, 197, 199, 194), (189, 196, 198, 193), (193, 198, 199, 195), (189, 191, 197, 196), (208, 209, 202, 200), (210, 204, 206, 211), (203, 201, 205, 207), (208, 200, 204, 210), (209, 203, 207, 211), (202, 209, 211, 206), (201, 208, 210, 205), (205, 210, 211, 207), (201, 203, 209, 208), (154, 152, 156, 158), (166, 164, 168, 170), (178, 182, 180, 176), (190, 194, 192, 188), (202, 206, 204, 200), (220, 212, 214, 221), (222, 223, 218, 216), (215, 219, 217, 213), (220, 222, 216, 212), (221, 223, 219, 215), (214, 218, 223, 221), (213, 217, 222, 220), (217, 219, 223, 222), (213, 220, 221, 215), (232, 224, 226, 233), (234, 235, 230, 228), (227, 231, 229, 225), (232, 234, 228, 224), (233, 235, 231, 227), (226, 230, 235, 233), (225, 229, 234, 232), (229, 231, 235, 234), (225, 232, 233, 227), (244, 245, 238, 236), (246, 240, 242, 247), (239, 237, 241, 243), (244, 236, 240, 246), (245, 239, 243, 247), (238, 245, 247, 242), (237, 244, 246, 241), (241, 246, 247, 243), (237, 239, 245, 244), (256, 257, 250, 248), (258, 252, 254, 259), (251, 249, 253, 255), (256, 248, 252, 258), (257, 251, 255, 259), (250, 257, 259, 254), (249, 256, 258, 253), (253, 258, 259, 255), (249, 251, 257, 256), (268, 269, 262, 260), (270, 264, 266, 271), (263, 261, 265, 267), (268, 260, 264, 270), (269, 263, 267, 271), (262, 269, 271, 266), (261, 268, 270, 265), (265, 270, 271, 267), (261, 263, 269, 268), (276, 272, 273, 277), (278, 279, 275, 274), (276, 278, 274, 272), (277, 279, 703, 699), (273, 275, 279, 277), (697, 701, 278, 276), (701, 703, 279, 278), (697, 276, 277, 699), (284, 280, 281, 285), (286, 287, 283, 282), (284, 286, 282, 280), (285, 287, 715, 711), (281, 283, 287, 285), (709, 713, 286, 284), (713, 715, 287, 286), (709, 284, 285, 711), (292, 293, 289, 288), (294, 290, 291, 295), (292, 288, 290, 294), (293, 723, 727, 295), (289, 293, 295, 291), (721, 292, 294, 725), (725, 294, 295, 727), (721, 723, 293, 292), (300, 301, 297, 296), (302, 298, 299, 303), (300, 296, 298, 302), (301, 735, 739, 303), (297, 301, 303, 299), (733, 300, 302, 737), (737, 302, 303, 739), (733, 735, 301, 300), (308, 309, 305, 304), (310, 306, 307, 311), (308, 304, 306, 310), (309, 747, 751, 311), (305, 309, 311, 307), (745, 308, 310, 749), (749, 310, 311, 751), (745, 747, 309, 308), (316, 312, 313, 317), (318, 319, 315, 314), (316, 318, 314, 312), (317, 319, 763, 759), (313, 315, 319, 317), (757, 761, 318, 316), (761, 763, 319, 318), (757, 316, 317, 759), (324, 320, 321, 325), (326, 327, 323, 322), (324, 326, 322, 320), (325, 327, 775, 771), (321, 323, 327, 325), (769, 773, 326, 324), (773, 775, 327, 326), (769, 324, 325, 771), (332, 333, 329, 328), (334, 330, 331, 335), (332, 328, 330, 334), (333, 783, 787, 335), (329, 333, 335, 331), (781, 332, 334, 785), (785, 334, 335, 787), (781, 783, 333, 332), (340, 341, 337, 336), (342, 338, 339, 343), (340, 336, 338, 342), (341, 795, 799, 343), (337, 341, 343, 339), (793, 340, 342, 797), (797, 342, 343, 799), (793, 795, 341, 340), (348, 349, 345, 344), (350, 346, 347, 351), (348, 344, 346, 350), (349, 807, 811, 351), (345, 349, 351, 347), (805, 348, 350, 809), (809, 350, 351, 811), (805, 807, 349, 348), (353, 352, 354, 355), (357, 359, 358, 356), (353, 357, 356, 352), (354, 358, 359, 355), (354, 352, 356, 358), (353, 355, 359, 357), (361, 360, 362, 363), (361, 829, 828, 360), (362, 830, 831, 363), (362, 360, 828, 830), (361, 363, 831, 829), (372, 364, 366, 373), (374, 375, 370, 368), (367, 371, 369, 365), (372, 374, 368, 364), (373, 375, 371, 367), (366, 370, 375, 373), (365, 369, 374, 372), (369, 371, 375, 374), (365, 372, 373, 367), (384, 376, 378, 385), (386, 387, 382, 380), (379, 383, 381, 377), (384, 386, 380, 376), (385, 387, 383, 379), (378, 382, 387, 385), (377, 381, 386, 384), (381, 383, 387, 386), (377, 384, 385, 379), (396, 397, 390, 388), (398, 392, 394, 399), (391, 389, 393, 395), (396, 388, 392, 398), (397, 391, 395, 399), (390, 397, 399, 394), (389, 396, 398, 393), (393, 398, 399, 395), (389, 391, 397, 396), (408, 409, 402, 400), (410, 404, 406, 411), (403, 401, 405, 407), (408, 400, 404, 410), (409, 403, 407, 411), (402, 409, 411, 406), (401, 408, 410, 405), (405, 410, 411, 407), (401, 403, 409, 408), (420, 421, 414, 412), (422, 416, 418, 423), (415, 413, 417, 419), (420, 412, 416, 422), (421, 415, 419, 423), (414, 421, 423, 418), (413, 420, 422, 417), (417, 422, 423, 419), (413, 415, 421, 420), (425, 427, 426, 424), (429, 428, 430, 431), (425, 424, 428, 429), (426, 427, 431, 430), (426, 430, 428, 424), (425, 429, 431, 427), (433, 435, 434, 432), (437, 436, 438, 439), (433, 432, 436, 437), (434, 435, 439, 438), (434, 438, 436, 432), (433, 437, 439, 435), (441, 443, 442, 440), (445, 444, 446, 447), (441, 440, 444, 445), (442, 443, 447, 446), (442, 446, 444, 440), (441, 445, 447, 443), (449, 451, 450, 448), (453, 452, 454, 455), (449, 448, 452, 453), (450, 451, 455, 454), (450, 454, 452, 448), (449, 453, 455, 451), (464, 465, 458, 456), (466, 460, 462, 467), (459, 457, 461, 463), (464, 456, 460, 466), (465, 459, 463, 467), (458, 465, 467, 462), (457, 464, 466, 461), (461, 466, 467, 463), (457, 459, 465, 464), (476, 477, 470, 468), (478, 472, 474, 479), (471, 469, 473, 475), (476, 468, 472, 478), (477, 471, 475, 479), (470, 477, 479, 474), (469, 476, 478, 473), (473, 478, 479, 475), (469, 471, 477, 476), (488, 480, 482, 489), (490, 491, 486, 484), (483, 487, 485, 481), (488, 490, 484, 480), (489, 491, 487, 483), (482, 486, 491, 489), (481, 485, 490, 488), (485, 487, 491, 490), (481, 488, 489, 483), (500, 492, 494, 501), (502, 503, 498, 496), (495, 499, 497, 493), (500, 502, 496, 492), (501, 503, 499, 495), (494, 498, 503, 501), (493, 497, 502, 500), (497, 499, 503, 502), (493, 500, 501, 495), (512, 504, 506, 513), (514, 515, 510, 508), (507, 511, 509, 505), (512, 514, 508, 504), (513, 515, 511, 507), (506, 510, 515, 513), (505, 509, 514, 512), (509, 511, 515, 514), (505, 512, 513, 507), (524, 525, 518, 516), (526, 520, 522, 527), (519, 517, 521, 523), (524, 516, 520, 526), (525, 519, 523, 527), (518, 525, 527, 522), (517, 524, 526, 521), (521, 526, 527, 523), (517, 519, 525, 524), (536, 537, 530, 528), (538, 532, 534, 539), (531, 529, 533, 535), (536, 528, 532, 538), (537, 531, 535, 539), (530, 537, 539, 534), (529, 536, 538, 533), (533, 538, 539, 535), (529, 531, 537, 536), (548, 540, 542, 549), (550, 551, 546, 544), (543, 547, 545, 541), (548, 550, 544, 540), (549, 551, 547, 543), (542, 546, 551, 549), (541, 545, 550, 548), (545, 547, 551, 550), (541, 548, 549, 543), (560, 552, 554, 561), (562, 563, 558, 556), (555, 559, 557, 553), (560, 562, 556, 552), (561, 563, 559, 555), (554, 558, 563, 561), (553, 557, 562, 560), (557, 559, 563, 562), (553, 560, 561, 555), (572, 564, 566, 573), (574, 575, 570, 568), (567, 571, 569, 565), (572, 574, 568, 564), (573, 575, 571, 567), (566, 570, 575, 573), (565, 569, 574, 572), (569, 571, 575, 574), (565, 572, 573, 567), (584, 585, 578, 576), (586, 580, 582, 587), (579, 577, 581, 583), (584, 576, 580, 586), (585, 579, 583, 587), (578, 585, 587, 582), (577, 584, 586, 581), (581, 586, 587, 583), (577, 579, 585, 584), (596, 597, 590, 588), (598, 592, 594, 599), (591, 589, 593, 595), (596, 588, 592, 598), (597, 591, 595, 599), (590, 597, 599, 594), (589, 596, 598, 593), (593, 598, 599, 595), (589, 591, 597, 596), (608, 600, 602, 609), (610, 611, 606, 604), (603, 607, 605, 601), (608, 610, 604, 600), (609, 611, 607, 603), (602, 606, 611, 609), (601, 605, 610, 608), (605, 607, 611, 610), (601, 608, 609, 603), (620, 612, 614, 621), (622, 623, 618, 616), (615, 619, 617, 613), (620, 622, 616, 612), (621, 623, 619, 615), (614, 618, 623, 621), (613, 617, 622, 620), (617, 619, 623, 622), (613, 620, 621, 615), (632, 624, 626, 633), (634, 635, 630, 628), (627, 631, 629, 625), (632, 634, 628, 624), (633, 635, 631, 627), (626, 630, 635, 633), (625, 629, 634, 632), (629, 631, 635, 634), (625, 632, 633, 627), (578, 582, 580, 576), (590, 594, 592, 588), (602, 600, 604, 606), (614, 612, 616, 618), (626, 624, 628, 630), (644, 645, 638, 636), (646, 640, 642, 647), (639, 637, 641, 643), (644, 636, 640, 646), (645, 639, 643, 647), (638, 645, 647, 642), (637, 644, 646, 641), (641, 646, 647, 643), (637, 639, 645, 644), (656, 657, 650, 648), (658, 652, 654, 659), (651, 649, 653, 655), (656, 648, 652, 658), (657, 651, 655, 659), (650, 657, 659, 654), (649, 656, 658, 653), (653, 658, 659, 655), (649, 651, 657, 656), (668, 660, 662, 669), (670, 671, 666, 664), (663, 667, 665, 661), (668, 670, 664, 660), (669, 671, 667, 663), (662, 666, 671, 669), (661, 665, 670, 668), (665, 667, 671, 670), (661, 668, 669, 663), (680, 672, 674, 681), (682, 683, 678, 676), (675, 679, 677, 673), (680, 682, 676, 672), (681, 683, 679, 675), (674, 678, 683, 681), (673, 677, 682, 680), (677, 679, 683, 682), (673, 680, 681, 675), (692, 684, 686, 693), (694, 695, 690, 688), (687, 691, 689, 685), (692, 694, 688, 684), (693, 695, 691, 687), (686, 690, 695, 693), (685, 689, 694, 692), (689, 691, 695, 694), (685, 692, 693, 687), (704, 705, 698, 696), (706, 700, 702, 707), (704, 696, 700, 706), (705, 699, 703, 707), (698, 705, 707, 702), (697, 704, 706, 701), (701, 706, 707, 703), (697, 699, 705, 704), (716, 717, 710, 708), (718, 712, 714, 719), (716, 708, 712, 718), (717, 711, 715, 719), (710, 717, 719, 714), (709, 716, 718, 713), (713, 718, 719, 715), (709, 711, 717, 716), (728, 720, 722, 729), (730, 731, 726, 724), (728, 730, 724, 720), (729, 731, 727, 723), (722, 726, 731, 729), (721, 725, 730, 728), (725, 727, 731, 730), (721, 728, 729, 723), (740, 732, 734, 741), (742, 743, 738, 736), (740, 742, 736, 732), (741, 743, 739, 735), (734, 738, 743, 741), (733, 737, 742, 740), (737, 739, 743, 742), (733, 740, 741, 735), (752, 744, 746, 753), (754, 755, 750, 748), (752, 754, 748, 744), (753, 755, 751, 747), (746, 750, 755, 753), (745, 749, 754, 752), (749, 751, 755, 754), (745, 752, 753, 747), (764, 765, 758, 756), (766, 760, 762, 767), (764, 756, 760, 766), (765, 759, 763, 767), (758, 765, 767, 762), (757, 764, 766, 761), (761, 766, 767, 763), (757, 759, 765, 764), (776, 777, 770, 768), (778, 772, 774, 779), (776, 768, 772, 778), (777, 771, 775, 779), (770, 777, 779, 774), (769, 776, 778, 773), (773, 778, 779, 775), (769, 771, 777, 776), (788, 780, 782, 789), (790, 791, 786, 784), (788, 790, 784, 780), (789, 791, 787, 783), (782, 786, 791, 789), (781, 785, 790, 788), (785, 787, 791, 790), (781, 788, 789, 783), (800, 792, 794, 801), (802, 803, 798, 796), (800, 802, 796, 792), (801, 803, 799, 795), (794, 798, 803, 801), (793, 797, 802, 800), (797, 799, 803, 802), (793, 800, 801, 795), (812, 804, 806, 813), (814, 815, 810, 808), (812, 814, 808, 804), (813, 815, 811, 807), (806, 810, 815, 813), (805, 809, 814, 812), (809, 811, 815, 814), (805, 812, 813, 807), (817, 819, 818, 816), (821, 820, 822, 823), (817, 816, 820, 821), (818, 819, 823, 822), (818, 822, 820, 816), (817, 821, 823, 819), (825, 827, 826, 824), (825, 824, 828, 829), (826, 827, 831, 830), (826, 830, 828, 824), (825, 829, 831, 827), (840, 841, 834, 832), (842, 836, 838, 843), (835, 833, 837, 839), (840, 832, 836, 842), (841, 835, 839, 843), (834, 841, 843, 838), (833, 840, 842, 837), (837, 842, 843, 839), (833, 835, 841, 840), (852, 853, 846, 844), (854, 848, 850, 855), (847, 845, 849, 851), (852, 844, 848, 854), (853, 847, 851, 855), (846, 853, 855, 850), (845, 852, 854, 849), (849, 854, 855, 851), (845, 847, 853, 852), (864, 856, 858, 865), (866, 867, 862, 860), (859, 863, 861, 857), (864, 866, 860, 856), (865, 867, 863, 859), (858, 862, 867, 865), (857, 861, 866, 864), (861, 863, 867, 866), (857, 864, 865, 859), (876, 868, 870, 877), (878, 879, 874, 872), (871, 875, 873, 869), (876, 878, 872, 868), (877, 879, 875, 871), (870, 874, 879, 877), (869, 873, 878, 876), (873, 875, 879, 878), (869, 876, 877, 871), (888, 880, 882, 889), (890, 891, 886, 884), (883, 887, 885, 881), (888, 890, 884, 880), (889, 891, 887, 883), (882, 886, 891, 889), (881, 885, 890, 888), (885, 887, 891, 890), (881, 888, 889, 883)])
me_cube_133.polygons.foreach_set('use_smooth', [True] * 690)
me_cube_133.polygons.foreach_set('material_index', [0, 0, 0, 0, 0, 1, 0, 0, 0, 0, 0, 1, 0, 0, 0, 0, 0, 1, 0, 0, 0, 0, 0, 1, 0, 0, 0, 0, 0, 0, 0, 0, 0, 0, 0, 0, 0, 0, 0, 0, 0, 0, 0, 0, 0, 0, 0, 0, 0, 0, 0, 0, 0, 0, 0, 0, 0, 0, 0, 0, 0, 0, 0, 0, 0, 0, 0, 0, 0, 0, 0, 0, 0, 0, 0, 0, 0, 0, 0, 0, 0, 0, 0, 0, 0, 0, 0, 0, 0, 0, 0, 0, 0, 0, 0, 0, 0, 0, 0, 0, 0, 0, 0, 0, 0, 0, 0, 0, 0, 0, 0, 0, 0, 0, 0, 0, 1, 0, 0, 0, 0, 0, 0, 0, 0, 1, 0, 0, 0, 0, 0, 0, 0, 0, 1, 0, 0, 0, 0, 0, 0, 0, 0, 1, 0, 0, 0, 0, 0, 0, 0, 0, 1, 0, 0, 0, 0, 0, 0, 1, 1, 1, 1, 1, 0, 0, 0, 0, 0, 0, 0, 0, 0, 0, 0, 0, 0, 0, 0, 0, 0, 0, 0, 0, 0, 0, 0, 0, 0, 0, 0, 0, 0, 0, 0, 0, 0, 0, 0, 0, 0, 0, 0, 0, 0, 0, 0, 0, 0, 0, 0, 0, 0, 0, 0, 0, 0, 0, 0, 0, 0, 0, 0, 0, 0, 0, 0, 0, 0, 0, 0, 0, 0, 0, 0, 0, 0, 0, 0, 0, 0, 0, 0, 0, 0, 0, 0, 0, 0, 0, 0, 0, 0, 0, 0, 0, 0, 0, 0, 0, 0, 0, 0, 0, 0, 0, 0, 0, 0, 0, 0, 0, 0, 0, 0, 0, 0, 0, 0, 0, 0, 0, 0, 0, 0, 0, 0, 0, 0, 0, 0, 0, 0, 0, 1, 0, 0, 0, 0, 1, 0, 0, 0, 0, 0, 0, 0, 0, 0, 0, 0, 0, 0, 0, 0, 0, 0, 0, 0, 0, 0, 0, 0, 0, 0, 0, 0, 0, 0, 0, 0, 0, 0, 0, 0, 0, 0, 0, 0, 0, 0, 0, 0, 0, 0, 0, 0, 0, 0, 0, 1, 0, 0, 0, 0, 0, 1, 0, 0, 0, 0, 0, 1, 0, 0, 0, 0, 0, 1, 0, 0, 0, 0, 0, 0, 0, 0, 0, 0, 0, 0, 0, 0, 0, 0, 0, 0, 0, 0, 0, 0, 0, 0, 0, 0, 0, 0, 0, 0, 0, 0, 0, 0, 0, 0, 0, 0, 0, 0, 0, 0, 0, 0, 0, 0, 0, 0, 0, 0, 0, 0, 0, 0, 0, 0, 0, 0, 0, 0, 0, 0, 0, 0, 0, 0, 0, 0, 0, 0, 0, 0, 0, 0, 0, 0, 0, 0, 0, 0, 0, 0, 0, 0, 0, 0, 0, 0, 0, 0, 0, 0, 1, 0, 0, 0, 0, 0, 0, 0, 0, 1, 0, 0, 0, 0, 0, 0, 0, 0, 1, 0, 0, 0, 0, 0, 0, 0, 0, 1, 0, 0, 0, 0, 0, 0, 0, 0, 1, 0, 0, 0, 0, 0, 0, 1, 1, 1, 1, 1, 0, 0, 0, 0, 0, 0, 0, 0, 0, 0, 0, 0, 0, 0, 0, 0, 0, 0, 0, 0, 0, 0, 0, 0, 0, 0, 0, 0, 0, 0, 0, 0, 0, 0, 0, 0, 0, 0, 0, 0, 0, 0, 0, 0, 0, 0, 0, 0, 0, 0, 0, 0, 0, 0, 0, 0, 0, 0, 0, 0, 0, 0, 0, 0, 0, 0, 0, 0, 0, 0, 0, 0, 0, 0, 0, 0, 0, 0, 0, 0, 0, 0, 0, 0, 0, 0, 0, 0, 0, 0, 0, 0, 0, 0, 0, 0, 0, 0, 0, 0, 0, 0, 0, 0, 0, 0, 0, 0, 0, 0, 0, 0, 0, 0, 0, 0, 0, 0, 0, 0, 0, 0, 0, 0, 0, 0, 0, 0, 0, 0, 1, 0, 0, 0, 0, 1, 0, 0, 0, 0, 0, 0, 0, 0, 0, 0, 0, 0, 0, 0, 0, 0, 0, 0, 0, 0, 0, 0, 0, 0, 0, 0, 0, 0, 0, 0, 0, 0, 0, 0, 0, 0, 0, 0, 0, 0, 0, 0, 0, 0, 0])
me_cube_133.materials.append(mat_wood)
me_cube_133.materials.append(mat_wood_light)
me_cube_133.use_remesh_preserve_volume = False
me_cube_133.use_remesh_preserve_attributes = False
me_cube_133.use_mirror_vertex_groups = False
me_cube_133.update()

# ---- objects
ob_walltowers_firstage = bpy.data.objects.new('WallTowers_FirstAge', me_cube_133)

# ---- transforms, parenting, visibility, modifiers, constraints
ob_walltowers_firstage.location = (0.0, 0.0, 0.0)
ob_walltowers_firstage.lineart.crease_threshold = 0.0
_m = ob_walltowers_firstage.modifiers.new('Auto Smooth', 'NODES')
_m.node_group = ng_auto_smooth
_gi = [s.identifier for s in ng_auto_smooth.interface.items_tree if s.item_type == 'SOCKET' and s.in_out == 'INPUT']
_m[_gi[1]] = 0.733  # Angle

# ---- collection membership
col_collection.objects.link(ob_walltowers_firstage)

# ---- scene / render settings (as saved in the file)
scene.frame_start = 1; scene.frame_end = 250; scene.frame_set(1)
scene.render.engine = 'BLENDER_EEVEE_NEXT'
scene.cycles.sampling_pattern = 'TABULATED_SOBOL'
scene.cycles.use_light_tree = False
scene.view_settings.view_transform = 'Filmic'
bpy.context.view_layer.update()

# ---- added for rendering (the .blend has no active camera and no usable light): camera, sun
cam_auto = bpy.data.cameras.new('AutoCamera')
cam_auto.lens = 50.0
cam_auto.sensor_width = 36.0
cam_auto.clip_end = 1000.0
ob_auto_camera = bpy.data.objects.new('AutoCamera', cam_auto)
scene.collection.objects.link(ob_auto_camera)
ob_auto_camera.location = (1.92357, -2.29613, 1.85757)
ob_auto_camera.rotation_euler = (1.09748, -7.21219e-08, 0.694738)
scene.camera = ob_auto_camera
light_auto_sun = bpy.data.lights.new('AutoSun', 'SUN')
light_auto_sun.energy = 3.0
light_auto_sun.angle = 0.0523599
ob_auto_sun = bpy.data.objects.new('AutoSun', light_auto_sun)
scene.collection.objects.link(ob_auto_sun)
ob_auto_sun.rotation_euler = (0.872665, 0.174533, 0.523599)
bpy.context.view_layer.update()
